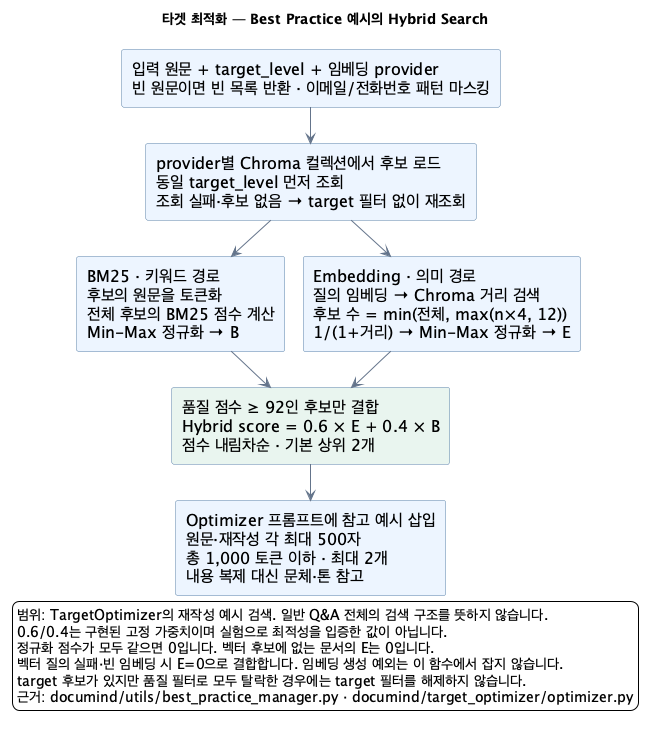

The diagram above was rendered by PlantUML. Its source (embedded in the PNG):
@startuml
!pragma layout smetana
top to bottom direction
skinparam defaultFontName NanumGothic
skinparam defaultFontSize 16
skinparam shadowing false
skinparam backgroundColor #FFFFFF
skinparam ArrowColor #64748B
skinparam rectangleBackgroundColor #EDF5FF
skinparam rectangleBorderColor #5880A8
title 타겟 최적화 — Best Practice 예시의 Hybrid Search
rectangle "입력 원문 + target_level + 임베딩 provider\n빈 원문이면 빈 목록 반환 · 이메일/전화번호 패턴 마스킹" as Input
rectangle "provider별 Chroma 컬렉션에서 후보 로드\n동일 target_level 먼저 조회\n조회 실패·후보 없음 → target 필터 없이 재조회" as Corpus
rectangle "BM25 · 키워드 경로\n후보의 원문을 토큰화\n전체 후보의 BM25 점수 계산\nMin-Max 정규화 → B" as BM
rectangle "Embedding · 의미 경로\n질의 임베딩 → Chroma 거리 검색\n후보 수 = min(전체, max(n×4, 12))\n1/(1+거리) → Min-Max 정규화 → E" as Vec
rectangle "품질 점수 ≥ 92인 후보만 결합\nHybrid score = 0.6 × E + 0.4 × B\n점수 내림차순 · 기본 상위 2개" as Rank #E9F5EF
rectangle "Optimizer 프롬프트에 참고 예시 삽입\n원문·재작성 각 최대 500자\n총 1,000 토큰 이하 · 최대 2개\n내용 복제 대신 문체·톤 참고" as Prompt
Input --> Corpus
Corpus --> BM
Corpus --> Vec
BM --> Rank
Vec --> Rank
Rank --> Prompt
legend bottom
  범위: TargetOptimizer의 재작성 예시 검색. 일반 Q&A 전체의 검색 구조를 뜻하지 않습니다.
  0.6/0.4는 구현된 고정 가중치이며 실험으로 최적성을 입증한 값이 아닙니다.
  정규화 점수가 모두 같으면 0입니다. 벡터 후보에 없는 문서의 E는 0입니다.
  벡터 질의 실패·빈 임베딩 시 E=0으로 결합합니다. 임베딩 생성 예외는 이 함수에서 잡지 않습니다.
  target 후보가 있지만 품질 필터로 모두 탈락한 경우에는 target 필터를 해제하지 않습니다.
  근거: documind/utils/best_practice_manager.py · documind/target_optimizer/optimizer.py
endlegend
@enduml